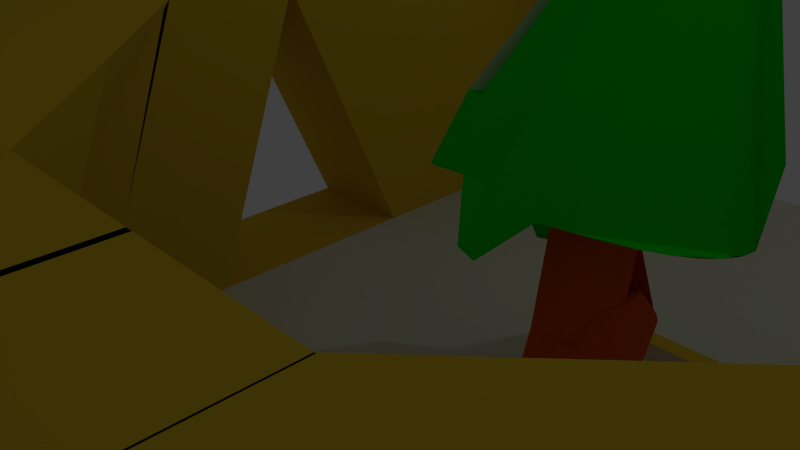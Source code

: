 # Source: Tile4.blend  (saved by Blender 2.74.0; exported with 4.5.12 LTS)
import bpy
from mathutils import Matrix  # noqa: F401  (used for matrix-valued properties, if any)

bpy.ops.wm.read_factory_settings(use_empty=True)
scene = bpy.context.scene
scene.name = 'Scene'

# ---- collections
col_collection_1 = bpy.data.collections.new('Collection 1'); scene.collection.children.link(col_collection_1)

# ---- materials (node trees are filled in below, after node groups)
mat_floor = bpy.data.materials.new('Floor')
mat_floor.alpha_threshold = 0.0
mat_floor.use_transparent_shadow = False
mat_floor.diffuse_color = (0.7643, 0.8, 0.7295, 1.0)
mat_floor.roughness = 0.5
mat_walls = bpy.data.materials.new('Walls')
mat_walls.alpha_threshold = 0.0
mat_walls.use_transparent_shadow = False
mat_walls.diffuse_color = (0.8, 0.5535, 0.03182, 1.0)
mat_walls.roughness = 0.5
mat_treetop = bpy.data.materials.new('TreeTop')
mat_treetop.alpha_threshold = 0.0
mat_treetop.use_transparent_shadow = False
mat_treetop.diffuse_color = (0.0, 0.8, 0.001879, 1.0)
mat_treetop.roughness = 0.5
mat_trunk = bpy.data.materials.new('Trunk')
mat_trunk.alpha_threshold = 0.0
mat_trunk.use_transparent_shadow = False
mat_trunk.diffuse_color = (0.8, 0.1108, 0.009393, 1.0)
mat_trunk.roughness = 0.5

# ---- material node trees

# ---- world
world_world = bpy.data.worlds.new('World'); scene.world = world_world
world_world.color = (0.05088, 0.05088, 0.05088)
world_world.use_sun_shadow = False
world_world.sun_shadow_jitter_overblur = 0.0
world_world.cycles.sampling_method = 'MANUAL'
world_world.cycles.sample_map_resolution = 256

# ---- cameras
cam_camera = bpy.data.cameras.new('Camera')
cam_camera.clip_end = 100.0
cam_camera.lens = 35.0
cam_camera.sensor_width = 32.0
cam_camera.sensor_height = 18.0
cam_camera.ortho_scale = 7.314
cam_camera.dof.focus_distance = 0.0
cam_camera.dof.aperture_fstop = 128.0

# ---- lights
light_lamp = bpy.data.lights.new('Lamp', 'POINT')
light_lamp.transmission_factor = 0.0
light_lamp.cutoff_distance = 30.0
light_lamp.energy = 100.0
light_lamp.shadow_buffer_clip_start = 1.001
light_lamp.shadow_soft_size = 0.1
light_lamp.shadow_maximum_resolution = 0.006
light_lamp.use_absolute_resolution = True
light_lamp.cycles.use_multiple_importance_sampling = False

# ---- meshes
me_plane = bpy.data.meshes.new('Plane')
me_plane.from_pydata([(-1.0, -1.0, 0.0), (1.0, -1.0, 0.0), (-1.0, 1.0, 0.0), (1.0, 1.0, 0.0), (-1.0, 0.0, 0.0), (4.542e-05, -1.0, 0.0), (1.0, 0.0, 0.0), (4.542e-05, 1.0, 0.0), (4.542e-05, 0.0, 0.0), (-1.0, -0.5, 0.0), (0.5, -1.0, 0.0), (1.0, 0.5, 0.0), (-0.5, 1.0, 0.0), (-1.0, 0.5, 0.0), (-0.5, -1.0, 0.0), (1.0, -0.5, 0.0), (4.542e-05, 0.5, 0.0), (4.542e-05, -0.5, 0.0), (-0.5, 0.0, 0.0), (0.5, 0.0, 0.0), (0.5, -0.5, 0.0), (-0.5, -0.5, 0.0), (-0.5, 0.5, 0.0), (0.5, 0.5, 0.0), (-1.0, -0.75, 0.0), (0.75, -1.0, 0.0), (1.0, 0.75, 0.0), (-0.75, 1.0, 0.0), (-1.0, 0.25, 0.0), (-0.25, -1.0, 0.0), (1.0, -0.25, 0.0), (0.25, 1.0, 0.0), (4.542e-05, 0.75, 0.0), (4.542e-05, -0.25, 0.0), (-0.75, 0.0, 0.0), (0.25, 0.0, 0.0), (-1.0, -0.25, 0.0), (0.25, -1.0, 0.0), (1.0, 0.25, 0.0), (-0.25, 1.0, 0.0), (-1.0, 0.75, 0.0), (-0.75, -1.0, 0.0), (1.0, -0.75, 0.0), (0.75, 1.0, 0.0), (4.542e-05, 0.25, 0.0), (4.542e-05, -0.75, 0.0), (-0.25, 0.0, 0.0), (0.75, 0.0, 0.0), (0.5, -0.25, 0.0), (0.5, -0.75, 0.0), (0.25, -0.5, 0.0), (0.75, -0.5, 0.0), (-0.5, -0.25, 0.0), (-0.5, -0.75, 0.0), (-0.75, -0.5, 0.0), (-0.25, -0.5, 0.0), (-0.5, 0.75, 0.0), (-0.5, 0.25, 0.0), (-0.75, 0.5, 0.0), (-0.25, 0.5, 0.0), (0.5, 0.75, 0.0), (0.5, 0.25, 0.0), (0.25, 0.5, 0.0), (0.75, 0.5, 0.0), (0.75, 0.25, 0.0), (0.25, 0.25, 0.0), (0.25, 0.75, 0.0), (-0.25, 0.25, 0.0), (-0.75, 0.25, 0.0), (-0.75, 0.75, 0.0), (-0.25, -0.75, 0.0), (-0.75, -0.75, 0.0), (-0.75, -0.25, 0.0), (0.75, -0.75, 0.0), (0.25, -0.75, 0.0), (0.25, -0.25, 0.0), (0.75, -0.25, 0.0), (-0.25, -0.25, 0.0), (-0.25, 0.75, 0.0), (0.75, 0.75, 0.0), (1.0, 0.75, 6.0), (1.0, 1.0, 6.0), (1.0, -0.01036, 6.0), (1.0, 0.2396, 6.0), (0.75, 1.0, 6.0), (0.75, 0.2396, 6.0), (0.75, -0.01036, 6.0), (0.75, 0.75, 6.0), (0.75, -1.0, 0.0), (1.0, -1.0, 0.0), (1.0, -0.75, 0.0), (1.0, -0.5, 0.0), (0.5, -1.0, 0.0), (0.5, -0.75, 0.0), (0.75, -0.5, 0.0), (0.75, -0.75, 0.0), (0.5129, -1.0, 6.0), (1.0, -1.0, 6.0), (1.0, -0.5158, 6.0), (1.0, -0.2658, 6.0), (0.2629, -1.0, 6.0), (0.2629, -0.75, 6.0), (0.75, -0.2658, 6.0), (0.5129, -0.5158, 6.0), (-1.0, -0.5172, 6.0), (-1.0, -1.0, 6.0), (-0.4759, -1.0, 6.0), (-0.2259, -1.0, 6.0), (-0.75, -0.2672, 6.0), (-1.0, -0.2672, 6.0), (-0.2259, -0.75, 6.0), (-0.4759, -0.5172, 6.0), (1.0, -0.5, 0.0), (1.0, -0.25, 0.0), (0.75, -0.5, 0.0), (0.75, -0.25, 0.0), (1.0, -0.2619, 6.0), (1.0, -0.0119, 6.0), (0.75, -0.2619, 6.0), (0.75, -0.0119, 6.0), (0.01491, -1.0, 6.0), (0.2649, -1.0, 6.0), (0.2649, -0.75, 6.0), (0.01491, -0.75, 6.0), (-0.225, -1.0, 6.0), (0.02496, -1.0, 6.0), (-0.225, -0.75, 6.0), (0.02496, -0.75, 6.0), (-1.0, -0.02426, 6.01), (-1.0, -0.2743, 6.01), (-0.75, -0.2743, 6.01), (-0.75, -0.0005532, 6.01), (-0.75, 1.0, 0.0), (-1.0, 1.0, 0.0), (-0.4703, 1.0, 0.0), (-0.5, 1.0, 0.0), (-1.0, 0.75, 0.0), (-1.0, 0.5, 0.0), (-0.5, 0.75, 0.0), (-0.75, 0.5, 0.0), (-1.0, 0.25, 0.0), (-0.75, 0.25, 0.0), (-0.75, 0.75, 0.0), (-0.4703, 0.75, 0.0), (-0.75, 1.0, 6.0), (-1.0, 1.0, 6.0), (-0.6543, 1.0, 6.0), (-0.6841, 1.0, 6.0), (-1.0, 0.75, 6.0), (-1.0, 0.2331, 6.0), (-0.6841, 0.75, 6.0), (-0.75, 0.2331, 6.0), (-1.0, -0.01691, 6.0), (-0.75, -0.01691, 6.0), (-0.75, 0.75, 6.0), (-0.6543, 0.75, 6.0), (-0.003818, 0.09339, -0.06002), (-0.003818, 0.04191, 4.11), (0.009081, 0.09051, -0.06002), (0.009081, 0.04069, 4.11), (0.02148, 0.08198, -0.06002), (0.02148, 0.03708, 4.11), (0.03292, 0.06812, -0.06002), (0.03292, 0.03122, 4.11), (0.04294, 0.04948, -0.06002), (0.04294, 0.02334, 4.11), (0.05116, 0.01373, -0.06002), (0.05116, 0.01373, 4.11), (0.05727, 0.002769, -0.06002), (0.05727, 0.002769, 4.11), (0.06103, -0.009125, -0.06002), (0.06103, -0.009125, 4.11), (0.0623, -0.02149, -0.06002), (0.0623, -0.02149, 4.11), (0.06103, -0.03386, -0.06002), (0.06103, -0.03386, 4.11), (0.05727, -0.04575, -0.06002), (0.05727, -0.04575, 4.11), (0.05116, -0.05672, -0.06002), (0.05116, -0.05672, 4.11), (0.04294, -0.06632, -0.06002), (0.04294, -0.06632, 4.11), (0.03292, -0.07421, -0.06002), (0.03292, -0.07421, 4.11), (0.02148, -0.08007, -0.06002), (0.02148, -0.08007, 4.11), (0.009081, -0.08367, -0.06002), (0.009081, -0.08367, 4.11), (-0.003818, -0.08489, -0.06002), (-0.003818, -0.08489, 4.11), (-0.01672, -0.08367, -0.06002), (-0.01672, -0.08367, 4.11), (-0.02912, -0.08007, -0.06002), (-0.02912, -0.08007, 4.11), (-0.04055, -0.07421, -0.06002), (-0.04055, -0.07421, 4.11), (-0.05057, -0.06632, -0.06002), (-0.05057, -0.06632, 4.11), (-0.0588, -0.05672, -0.06002), (-0.0588, -0.05672, 4.11), (-0.06491, -0.04575, -0.06002), (-0.06491, -0.04575, 4.11), (-0.06867, -0.03386, -0.06002), (-0.06867, -0.03386, 4.11), (-0.06994, -0.02149, -0.06002), (-0.06994, -0.02149, 4.11), (-0.06867, -0.009125, -0.06002), (-0.06867, -0.009125, 4.11), (-0.06491, 0.002769, -0.06002), (-0.06491, 0.002769, 4.11), (-0.0588, 0.01373, -0.06002), (-0.0588, 0.01373, 4.11), (-0.05057, 0.04948, -0.06002), (-0.05057, 0.02334, 4.11), (-0.04055, 0.06812, -0.06002), (-0.04055, 0.03122, 4.11), (-0.02912, 0.08198, -0.06002), (-0.02912, 0.03708, 4.11), (-0.01672, 0.09051, -0.06002), (-0.01672, 0.04069, 4.11), (-0.003818, -0.04792, 0.8768), (0.009081, -0.0508, 0.8768), (0.02148, -0.05933, 0.8768), (0.03292, -0.07319, 0.8768), (0.04294, -0.09183, 0.8768), (0.05116, -0.04602, 0.8768), (0.05727, -0.05699, 0.8768), (0.06103, -0.06888, 0.8768), (0.0623, -0.08125, 0.8768), (0.06103, -0.09362, 0.8768), (0.05727, -0.1055, 0.8768), (0.05116, -0.1165, 0.8768), (0.04294, -0.1261, 0.8768), (0.03292, -0.134, 0.8768), (0.02148, -0.1398, 0.8768), (0.009081, -0.1434, 0.8768), (-0.003818, -0.1446, 0.8768), (-0.01672, -0.1434, 0.8768), (-0.02912, -0.1398, 0.8768), (-0.04055, -0.134, 0.8768), (-0.05057, -0.1261, 0.8768), (-0.0588, -0.1165, 0.8768), (-0.06491, -0.1055, 0.8768), (-0.06867, -0.09362, 0.8768), (-0.06994, -0.08125, 0.8768), (-0.06867, -0.06888, 0.8768), (-0.06491, -0.05699, 0.8768), (-0.0585, -0.03387, 0.9257), (-0.05057, -0.09183, 0.8768), (-0.04055, -0.07319, 0.8768), (-0.02912, -0.05933, 0.8768), (-0.01672, -0.0508, 0.8768), (0.002859, 0.0673, 0.7213), (-0.01439, 0.06922, 0.7213), (0.009946, 0.06922, 0.02746), (0.009946, 0.0302, 3.005), (0.0272, 0.0673, 0.02746), (0.0272, 0.0402, 3.005), (0.04379, 0.06161, 0.02746), (0.01176, 0.03451, 3.654), (0.05908, 0.05237, 0.02746), (0.05908, 0.05237, 1.919), (0.07248, 0.03993, 0.02746), (0.07248, 0.03993, 1.919), (0.08348, 0.02478, 0.02746), (0.08348, 0.02478, 1.919), (0.09165, 0.007491, 0.02746), (0.05999, 0.003794, 2.448), (0.09669, -0.01127, 0.02746), (0.06502, -0.01497, 2.448), (0.09838, -0.03078, 0.02746), (0.06672, -0.03447, 2.448), (0.09669, -0.05029, 0.02746), (0.06502, -0.05398, 2.448), (0.09165, -0.06905, 0.02746), (0.05999, -0.07274, 2.448), (0.08348, -0.08633, 0.02746), (0.05182, -0.09003, 2.448), (0.07248, -0.1015, 0.02746), (0.07248, -0.1015, 1.919), (0.05908, -0.1139, 0.02746), (0.05908, -0.1139, 1.919), (0.04379, -0.1232, 0.02746), (0.04379, -0.1232, 1.919), (0.0272, -0.1289, 0.02746), (0.0272, -0.1289, 1.919), (0.009946, -0.1308, 0.02746), (0.009946, -0.1308, 1.919), (-0.007307, -0.1289, 0.02746), (-0.007307, -0.1289, 1.919), (-0.0239, -0.1232, 0.02746), (-0.0239, -0.1232, 1.919), (-0.03919, -0.1139, 0.02746), (-0.03919, -0.1139, 1.919), (-0.05259, -0.1015, 0.02746), (-0.05259, -0.1015, 1.919), (-0.06359, -0.08633, 0.02746), (-0.06359, -0.08633, 1.919), (-0.07176, -0.06905, 0.02746), (-0.07176, -0.06905, 1.919), (-0.07679, -0.05029, 0.02746), (-0.04427, -0.07023, 3.804), (-0.07849, -0.03078, 0.02746), (-0.04597, -0.05072, 3.804), (-0.07679, -0.01127, 0.02746), (-0.04427, -0.03121, 3.804), (-0.07176, 0.007491, 0.02746), (-0.03924, -0.01245, 3.804), (-0.06359, 0.02478, 0.02746), (-0.03106, 0.004839, 3.804), (-0.05259, 0.03993, 0.02746), (-0.02006, 0.01999, 3.804), (-0.03919, 0.05237, 0.02746), (-0.03919, 0.05237, 1.919), (-0.0239, 0.06161, 0.02746), (-0.0239, 0.01291, 2.336), (-0.007307, 0.0673, 0.02746), (-0.007307, 0.0673, 1.919), (0.01945, 0.06161, 0.7213), (0.03474, 0.05237, 0.7213), (0.04814, 0.03993, 0.7213), (0.05914, 0.02478, 0.7213), (0.06731, 0.007491, 0.7213), (0.07234, -0.01127, 0.7213), (0.07404, -0.03078, 0.7213), (0.07234, -0.05029, 0.7213), (0.06731, -0.06905, 0.7213), (0.05914, -0.08633, 0.7213), (0.04814, -0.1015, 0.7213), (0.03474, -0.1139, 0.7213), (0.01945, -0.1232, 0.7213), (0.002859, -0.1289, 0.7213), (-0.01439, -0.1308, 0.7213), (-0.03165, -0.1289, 0.7213), (-0.04824, -0.1232, 0.7213), (-0.06353, -0.1139, 0.7213), (-0.07693, -0.1015, 0.7213), (-0.08793, -0.08633, 0.7213), (-0.0961, -0.06905, 0.7213), (-0.1011, -0.05029, 0.7213), (-0.1028, -0.03078, 0.7213), (-0.1011, -0.01127, 0.7213), (-0.0961, 0.007491, 0.7213), (-0.08793, 0.02478, 0.7213), (-0.07693, 0.03993, 0.7213), (-0.06353, 0.05237, 0.7213), (-0.04824, 0.06161, 0.7213), (-0.03165, 0.0673, 0.7213), (-0.0002812, 0.05006, 3.964), (0.04594, 0.09843, 3.964), (0.09038, 0.2076, 5.473), (0.1313, 0.1457, 5.473), (0.1672, 0.0373, 3.853), (0.1967, 0.01576, 3.853), (0.2271, 0.004822, 5.083), (0.2428, -0.01799, 5.083), (0.2366, -0.04171, 3.964), (0.02741, 0.2038, 10.2), (0.2321, -0.06543, 3.964), (0.2186, -0.08824, 3.964), (0.1967, -0.1093, 3.964), (0.1672, -0.1277, 3.964), (0.1313, -0.1428, 3.964), (0.09038, -0.154, 3.964), (0.04989, -0.1702, 4.005), (-0.002257, -0.1802, 4.005), (-0.0465, -0.2517, 3.521), (-0.09095, -0.2363, 3.521), (-0.1319, -0.1428, 3.964), (-0.1678, -0.1441, 4.086), (-0.2519, -0.1281, 3.969), (-0.2751, -0.08938, 3.848), (-0.2326, -0.06543, 5.066), (-0.2372, -0.04171, 5.066), (-0.2326, 0.006237, 3.964), (-0.2192, 0.02905, 3.964), (-0.1973, 0.02584, 3.964), (-0.1678, 0.04427, 2.365), (-0.1319, 0.05939, 2.365), (-0.09095, 0.1952, 3.964), (-0.0465, 0.2021, 3.964), (0.1612, 0.7519, 0.0), (0.7443, 0.7519, 0.0), (0.1612, 0.9988, 0.0), (0.7443, 0.9988, 0.0), (0.3102, 0.5303, 0.01259), (0.5102, 0.5303, 0.01259), (0.3102, 0.7303, 0.01259), (0.5102, 0.7303, 0.01259), (0.7535, 0.7392, 0.008652), (0.4739, 0.7329, 0.008652), (0.5035, 0.7335, 0.008652), (0.5053, 0.9835, 0.008652), (0.7527, 0.9892, 0.008652), (0.4707, 0.9828, 0.008652), (0.7535, 0.7392, 6.009), (0.6579, 0.7371, 6.009), (0.6876, 0.7377, 6.009), (0.6894, 0.9877, 6.009), (0.7527, 0.9892, 6.009), (0.6548, 0.987, 6.009), (-0.9862, 0.7608, 5.838), (-0.9862, 0.7608, 7.104), (-0.9862, 0.9958, 5.864), (-0.9862, 0.9958, 7.13), (0.8958, 0.7608, 5.838), (0.8958, 0.7608, 7.104), (0.8958, 0.9958, 5.864), (0.8958, 0.9958, 7.13), (-0.75, -0.2216, 0.007455), (-1.0, -0.2453, 0.007455), (-0.75, -0.4953, 0.007455), (-1.0, -0.4953, 0.007455), (-0.08989, 0.1478, 0.04941), (-0.08989, 0.1655, 0.1517), (-0.08989, 0.2428, 0.04941), (-0.08989, 0.2428, 0.1517), (0.08835, 0.1478, 0.04941), (0.08835, 0.1655, 0.1517), (0.08835, 0.2428, 0.04941), (0.08835, 0.2428, 0.1517), (-0.1055, 0.1661, 0.08349), (-0.1055, 0.1661, 0.4518), (-0.1055, 0.1744, 0.08349), (-0.1055, 0.1744, 0.4518), (0.104, 0.1661, 0.08349), (0.104, 0.1661, 0.4518), (0.104, 0.1744, 0.08349), (0.104, 0.1744, 0.4518), (0.08022, 0.1743, 0.1459), (0.08022, 0.1743, 0.2501), (0.08022, 0.2305, 0.1459), (0.08022, 0.2305, 0.2501), (0.1001, 0.1609, 0.1459), (0.1001, 0.1609, 0.2501), (0.1001, 0.2305, 0.1459), (0.1001, 0.2305, 0.2501), (-0.09616, 0.1659, 0.1549), (-0.09616, 0.1659, 0.2591), (-0.09616, 0.2339, 0.1549), (-0.09616, 0.2339, 0.2591), (-0.07624, 0.1776, 0.1549), (-0.07624, 0.1776, 0.2591), (-0.07624, 0.2339, 0.1549), (-0.07624, 0.2339, 0.2591), (-0.01016, 0.1951, 0.002779), (-0.01016, 0.1951, 0.1143), (-0.01016, 0.21, 0.002779), (-0.01016, 0.21, 0.1143), (0.009864, 0.1951, 0.002779), (0.009864, 0.1951, 0.1143), (0.009864, 0.21, 0.002779), (0.009864, 0.21, 0.1143)], [], [(26, 3, 81, 80), (78, 32, 7, 39), (77, 33, 8, 46), (76, 30, 6, 47), (75, 48, 19, 35), (74, 49, 20, 50), (42, 15, 91, 90), (72, 52, 18, 34), (71, 53, 21, 54), (70, 45, 17, 55), (27, 2, 133, 132), (68, 57, 22, 58), (67, 44, 16, 59), (65, 61, 23, 62), (11, 26, 80, 83), (61, 64, 63, 23), (19, 47, 64, 61), (47, 6, 38, 64), (44, 65, 62, 16), (8, 35, 65, 44), (35, 19, 61, 65), (32, 66, 31, 7), (16, 62, 66, 32), (62, 23, 60, 66), (57, 67, 59, 22), (18, 46, 67, 57), (46, 8, 44, 67), (12, 27, 132, 135), (4, 34, 68, 28), (34, 18, 57, 68), (28, 68, 141, 140), (69, 56, 138, 142), (58, 22, 56, 69), (53, 70, 55, 21), (70, 53, 126, 127), (29, 5, 45, 70), (41, 14, 107, 106), (0, 41, 106, 105), (71, 54, 108, 111), (36, 72, 34, 4), (54, 21, 52, 72), (49, 73, 51, 20), (1, 42, 90, 89), (73, 49, 93, 95), (45, 74, 50, 17), (5, 37, 74, 45), (49, 74, 123, 122), (33, 75, 35, 8), (17, 50, 75, 33), (50, 20, 48, 75), (48, 76, 47, 19), (20, 51, 76, 48), (51, 15, 112, 114), (52, 77, 46, 18), (21, 55, 77, 52), (55, 17, 33, 77), (56, 78, 143, 138), (22, 59, 78, 56), (59, 16, 32, 78), (23, 63, 79, 60), (64, 38, 82, 86), (87, 80, 81, 84), (86, 82, 83, 85), (85, 83, 80, 87), (79, 63, 85, 87), (63, 64, 86, 85), (3, 43, 84, 81), (38, 11, 83, 82), (89, 90, 98, 97), (95, 93, 101, 103), (93, 92, 100, 101), (15, 51, 94, 91), (51, 73, 95, 94), (10, 25, 88, 92), (25, 1, 89, 88), (49, 10, 92, 93), (92, 88, 96, 100), (94, 95, 103, 102), (90, 91, 99, 98), (91, 94, 102, 99), (88, 89, 97, 96), (98, 99, 102, 103, 101, 100, 96, 97), (53, 71, 111, 110), (9, 24, 104, 109), (54, 9, 109, 108), (24, 0, 105, 104), (14, 53, 110, 107), (114, 112, 116, 118), (30, 76, 115, 113), (15, 30, 113, 112), (76, 51, 114, 115), (118, 116, 117, 119), (112, 113, 117, 116), (113, 115, 119, 117), (115, 114, 118, 119), (120, 121, 122, 123), (37, 10, 121, 120), (74, 37, 120, 123), (10, 49, 122, 121), (124, 125, 127, 126), (29, 70, 127, 125), (14, 29, 125, 124), (53, 14, 124, 126), (409, 410, 128, 131), (129, 130, 131, 128), (411, 409, 131, 130), (412, 411, 130, 129), (410, 412, 129, 128), (139, 142, 154, 151), (136, 137, 149, 148), (133, 136, 148, 145), (141, 139, 151, 153), (142, 138, 150, 154), (78, 39, 134, 143), (58, 69, 142, 139), (68, 58, 139, 141), (2, 40, 136, 133), (40, 13, 137, 136), (39, 12, 135, 134), (13, 28, 140, 137), (154, 150, 147, 144), (152, 153, 151, 149), (148, 154, 144, 145), (149, 151, 154, 148), (150, 155, 146, 147), (137, 140, 152, 149), (134, 135, 147, 146), (138, 143, 155, 150), (135, 132, 144, 147), (132, 133, 145, 144), (143, 134, 146, 155), (140, 141, 153, 152), (220, 157, 159, 221), (221, 159, 161, 222), (222, 161, 163, 223), (223, 163, 165, 224), (224, 165, 167, 225), (225, 167, 169, 226), (374, 357, 375), (258, 318, 319, 261, 263, 265, 321, 320, 262, 260), (229, 175, 177, 230), (230, 177, 179, 231), (231, 179, 181, 232), (376, 357, 377), (236, 189, 191, 193, 195, 197, 240, 239, 238, 237), (377, 357, 378), (334, 291, 293, 295, 297, 337, 336, 335), (321, 265, 267, 269, 271, 273, 325, 324, 323, 322), (247, 211, 213, 248), (248, 213, 215, 249), (249, 215, 217, 250), (159, 157, 219, 217, 215, 213, 211, 209, 207, 205, 203, 201, 199, 197, 195, 193, 191, 189, 187, 185, 183, 181, 179, 177, 175, 173, 171, 169, 167, 165, 163, 161), (251, 219, 157, 220), (250, 217, 219, 251), (156, 158, 160, 162, 164, 166, 168, 170, 172, 174, 176, 178, 180, 182, 184, 186, 188, 190, 192, 194, 196, 198, 200, 202, 204, 206, 208, 210, 212, 214, 216, 218), (216, 250, 251, 218), (218, 251, 220, 156), (214, 249, 250, 216), (212, 248, 249, 214), (210, 247, 248, 212), (208, 246, 247, 210), (206, 245, 246, 208), (204, 244, 245, 206), (202, 243, 244, 204), (200, 242, 243, 202), (198, 241, 242, 200), (196, 240, 241, 198), (194, 239, 240, 196), (192, 238, 239, 194), (190, 237, 238, 192), (188, 236, 237, 190), (186, 235, 236, 188), (184, 234, 235, 186), (182, 233, 234, 184), (180, 232, 233, 182), (178, 231, 232, 180), (176, 230, 231, 178), (174, 229, 230, 176), (172, 228, 229, 174), (170, 227, 228, 172), (168, 226, 227, 170), (166, 225, 226, 168), (164, 224, 225, 166), (162, 223, 224, 164), (160, 222, 223, 162), (158, 221, 222, 160), (156, 220, 221, 158), (253, 255, 257, 252), (375, 357, 376), (252, 257, 259, 318), (369, 357, 370), (318, 259, 261, 319), (372, 357, 373), (232, 181, 183, 185, 187, 189, 236, 235, 234, 233), (354, 357, 355), (373, 357, 374), (371, 357, 372), (368, 357, 369), (262, 320, 321, 322, 323, 324, 325, 326, 327, 328, 329, 280, 278, 276, 274, 272, 270, 268, 266, 264), (325, 273, 275, 326), (226, 169, 171, 173, 175, 229, 228, 227), (326, 275, 277, 327), (367, 357, 368), (280, 329, 330, 282), (327, 277, 279, 328), (328, 279, 281, 329), (329, 281, 283, 330), (349, 357, 350), (380, 357, 348), (330, 283, 285, 331), (351, 357, 352), (331, 285, 287, 332), (332, 287, 289, 333), (366, 357, 367), (379, 357, 380), (333, 289, 291, 334), (352, 357, 353), (296, 337, 338, 298), (378, 357, 379), (348, 357, 349), (298, 338, 339, 300), (282, 330, 331, 332, 333, 334, 335, 336, 337, 296, 294, 292, 290, 288, 286, 284), (300, 339, 340, 302), (337, 297, 299, 338), (302, 340, 341, 304), (350, 357, 351), (304, 341, 342, 306), (240, 197, 199, 201, 203, 205, 207, 209, 211, 247, 246, 245, 244, 243, 242, 241), (306, 342, 343, 308), (308, 343, 344, 310), (364, 357, 365), (365, 357, 366), (310, 344, 345, 312), (340, 303, 305, 307, 309, 311, 313, 345, 344, 343, 342, 341), (338, 299, 301, 303, 340, 339), (345, 313, 315, 346), (257, 255, 317, 315, 313, 311, 309, 307, 305, 303, 301, 299, 297, 295, 293, 291, 289, 287, 285, 283, 281, 279, 277, 275, 273, 271, 269, 267, 265, 263, 261, 259), (347, 317, 255, 253), (346, 315, 317, 347), (256, 252, 318, 258), (254, 256, 258, 260, 262, 264, 266, 268, 270, 272, 274, 276, 278, 280, 282, 284, 286, 288, 290, 292, 294, 296, 298, 300, 302, 304, 306, 308, 310, 312, 314, 316), (355, 357, 356), (370, 357, 371), (356, 357, 358), (353, 357, 354), (354, 355, 356, 358, 359, 360, 361, 362, 363, 364, 365, 366, 367, 368, 369, 370, 371, 372, 373, 374, 375, 376, 377, 378, 379, 380, 348, 349, 350, 351, 352, 353), (357, 364, 363, 362, 361, 360, 359, 358), (111, 108, 109, 104, 105, 106, 107, 110), (381, 382, 384, 383), (385, 386, 388, 387), (393, 392, 398, 399), (399, 398, 397, 395), (392, 394, 400, 398), (391, 389, 395, 397), (394, 390, 396, 400), (402, 404, 403, 401), (404, 408, 407, 403), (408, 406, 405, 407), (406, 402, 401, 405), (401, 403, 407, 405), (406, 408, 404, 402), (414, 416, 415, 413), (416, 420, 419, 415), (420, 418, 417, 419), (418, 414, 413, 417), (413, 415, 419, 417), (418, 420, 416, 414), (422, 424, 423, 421), (424, 428, 427, 423), (428, 426, 425, 427), (426, 422, 421, 425), (421, 423, 427, 425), (426, 428, 424, 422), (430, 432, 431, 429), (432, 436, 435, 431), (436, 434, 433, 435), (434, 430, 429, 433), (429, 431, 435, 433), (434, 436, 432, 430), (438, 440, 439, 437), (440, 444, 443, 439), (444, 442, 441, 443), (442, 438, 437, 441), (437, 439, 443, 441), (442, 444, 440, 438), (446, 448, 447, 445), (448, 452, 451, 447), (452, 450, 449, 451), (450, 446, 445, 449), (445, 447, 451, 449), (450, 452, 448, 446), (312, 345, 346, 347, 253, 252, 256, 254, 316, 314)])
me_plane.polygons.foreach_set('material_index', [1, 0, 0, 1, 0, 0, 1, 0, 0, 0, 0, 0, 0, 0, 1, 0, 0, 1, 0, 0, 0, 0, 0, 0, 0, 0, 0, 0, 1, 0, 0, 0, 0, 0, 1, 1, 1, 1, 1, 1, 0, 0, 1, 0, 0, 1, 1, 0, 0, 0, 0, 0, 1, 0, 0, 0, 0, 0, 0, 0, 1, 1, 1, 1, 1, 1, 1, 1, 1, 1, 1, 1, 0, 1, 1, 1, 1, 1, 1, 1, 1, 1, 1, 1, 0, 1, 1, 1, 1, 0, 0, 1, 1, 1, 1, 1, 1, 1, 1, 1, 1, 1, 1, 1, 1, 1, 0, 1, 1, 1, 1, 1, 1, 0, 0, 0, 0, 0, 0, 0, 0, 1, 0, 1, 0, 1, 1, 1, 1, 1, 1, 1, 3, 3, 3, 3, 0, 3, 2, 3, 3, 3, 3, 2, 3, 2, 3, 3, 0, 0, 0, 0, 0, 0, 0, 3, 3, 3, 0, 0, 0, 0, 0, 0, 0, 0, 0, 3, 3, 3, 3, 3, 3, 3, 3, 3, 3, 3, 3, 0, 0, 0, 0, 0, 0, 3, 3, 3, 2, 3, 2, 3, 2, 3, 2, 2, 0, 2, 3, 3, 3, 3, 2, 3, 3, 3, 3, 2, 2, 3, 2, 3, 3, 2, 2, 3, 2, 3, 2, 2, 3, 3, 3, 3, 3, 2, 3, 3, 3, 3, 2, 2, 3, 3, 3, 3, 3, 3, 3, 3, 3, 2, 2, 2, 2, 2, 2, 1, 0, 0, 1, 1, 1, 1, 1, 0, 1, 1, 1, 1, 1, 0, 1, 0, 0, 0, 1, 0, 1, 0, 0, 0, 1, 0, 0, 0, 0, 0, 1, 0, 0, 0, 0, 0, 1, 0, 0, 0, 0, 0, 0, 3])
me_plane.materials.append(mat_floor)
me_plane.materials.append(mat_walls)
me_plane.materials.append(mat_treetop)
me_plane.materials.append(mat_trunk)
me_plane.use_remesh_preserve_volume = False
me_plane.use_remesh_preserve_attributes = False
me_plane.use_mirror_vertex_groups = False
me_plane.update()

# ---- objects
ob_plane = bpy.data.objects.new('Plane', me_plane)
ob_lamp = bpy.data.objects.new('Lamp', light_lamp)
ob_camera = bpy.data.objects.new('Camera', cam_camera)

# ---- transforms, parenting, visibility, modifiers, constraints
ob_plane.location = (1.106, 3.729, -3.84)
ob_plane.scale = (10.0, 10.0, 1.0)
ob_plane.lineart.crease_threshold = 0.0
ob_lamp.location = (2.953, 7.724, 10.03)
ob_lamp.rotation_euler = (0.6503, 0.05522, 1.866)
ob_lamp.lock_rotations_4d = False
ob_lamp.empty_display_type = 'ARROWS'
ob_lamp.color = (0.0, 0.0, 0.0, 0.0)
ob_lamp.lineart.crease_threshold = 0.0
ob_camera.location = (7.481, -6.508, 5.344)
ob_camera.rotation_euler = (1.109, 0.01082, 0.8149)
ob_camera.lock_rotations_4d = False
ob_camera.empty_display_type = 'ARROWS'
ob_camera.color = (0.0, 0.0, 0.0, 0.0)
ob_camera.display_type = 'WIRE'
ob_camera.lineart.crease_threshold = 0.0

# ---- collection membership
col_collection_1.objects.link(ob_plane)
col_collection_1.objects.link(ob_lamp)
col_collection_1.objects.link(ob_camera)

# ---- scene / render settings (as saved in the file)
scene.camera = ob_camera
scene.frame_start = 1; scene.frame_end = 250; scene.frame_set(1)
scene.render.engine = 'BLENDER_EEVEE_NEXT'
scene.render.resolution_percentage = 50
scene.render.dither_intensity = 0.0
scene.cycles.use_denoising = False
scene.cycles.samples = 10
scene.cycles.sampling_pattern = 'TABULATED_SOBOL'
scene.cycles.light_sampling_threshold = 0.0
scene.cycles.use_adaptive_sampling = False
scene.cycles.use_light_tree = False
scene.cycles.blur_glossy = 0.0
scene.cycles.pixel_filter_type = 'GAUSSIAN'
scene.cycles.sample_clamp_indirect = 0.0
scene.view_settings.view_transform = 'Standard'
bpy.context.view_layer.update()
